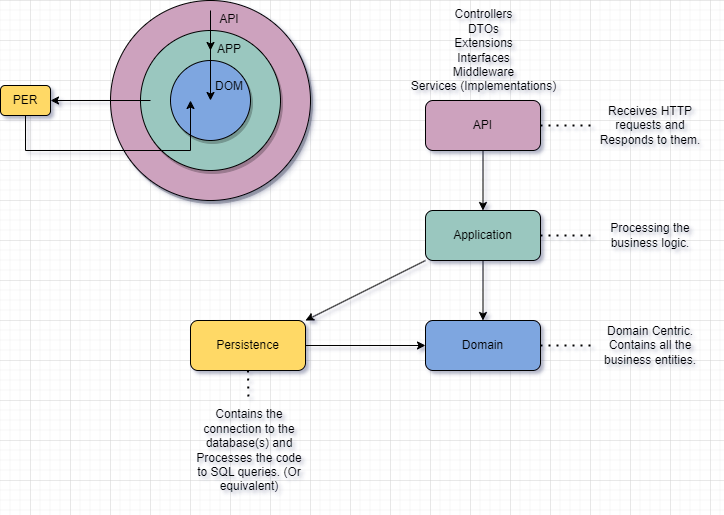

The diagram above was exported from draw.io. Its source (the exported page's mxGraphModel, read from the mxfile embedded in the PNG):
<mxGraphModel dx="1674" dy="854" grid="1" gridSize="10" guides="1" tooltips="1" connect="1" arrows="1" fold="1" page="1" pageScale="1" pageWidth="850" pageHeight="1100" math="0" shadow="0">
  <root>
    <mxCell id="0" />
    <mxCell id="1" parent="0" />
    <mxCell id="HV5lvEqkJvTQhfqIQjCj-38" value="" style="group" vertex="1" connectable="0" parent="1">
      <mxGeometry x="90" y="40" width="310" height="200" as="geometry" />
    </mxCell>
    <mxCell id="HV5lvEqkJvTQhfqIQjCj-28" value="" style="ellipse;whiteSpace=wrap;html=1;aspect=fixed;shadow=1;fillColor=#CDA2BE;" vertex="1" parent="HV5lvEqkJvTQhfqIQjCj-38">
      <mxGeometry x="110" width="200" height="200" as="geometry" />
    </mxCell>
    <mxCell id="HV5lvEqkJvTQhfqIQjCj-27" value="" style="ellipse;whiteSpace=wrap;html=1;aspect=fixed;shadow=1;fillColor=#9AC7BF;" vertex="1" parent="HV5lvEqkJvTQhfqIQjCj-38">
      <mxGeometry x="140" y="30" width="140" height="140" as="geometry" />
    </mxCell>
    <mxCell id="HV5lvEqkJvTQhfqIQjCj-26" value="" style="ellipse;whiteSpace=wrap;html=1;aspect=fixed;shadow=1;fillColor=#7EA6E0;" vertex="1" parent="HV5lvEqkJvTQhfqIQjCj-38">
      <mxGeometry x="170" y="60" width="80" height="80" as="geometry" />
    </mxCell>
    <mxCell id="HV5lvEqkJvTQhfqIQjCj-29" value="PER" style="rounded=1;whiteSpace=wrap;html=1;fillColor=#FFD966;" vertex="1" parent="HV5lvEqkJvTQhfqIQjCj-38">
      <mxGeometry y="85" width="50" height="30" as="geometry" />
    </mxCell>
    <mxCell id="HV5lvEqkJvTQhfqIQjCj-30" value="" style="endArrow=classic;html=1;rounded=0;" edge="1" parent="HV5lvEqkJvTQhfqIQjCj-38">
      <mxGeometry width="50" height="50" relative="1" as="geometry">
        <mxPoint x="210" y="10" as="sourcePoint" />
        <mxPoint x="210" y="50" as="targetPoint" />
      </mxGeometry>
    </mxCell>
    <mxCell id="HV5lvEqkJvTQhfqIQjCj-31" value="" style="endArrow=classic;html=1;rounded=0;entryX=0.5;entryY=0.5;entryDx=0;entryDy=0;entryPerimeter=0;" edge="1" parent="HV5lvEqkJvTQhfqIQjCj-38" target="HV5lvEqkJvTQhfqIQjCj-26">
      <mxGeometry width="50" height="50" relative="1" as="geometry">
        <mxPoint x="210" y="40" as="sourcePoint" />
        <mxPoint x="170.50252531694173" y="60.50252531694173" as="targetPoint" />
      </mxGeometry>
    </mxCell>
    <mxCell id="HV5lvEqkJvTQhfqIQjCj-32" value="" style="endArrow=classic;html=1;rounded=0;entryX=1;entryY=0.5;entryDx=0;entryDy=0;" edge="1" parent="HV5lvEqkJvTQhfqIQjCj-38" target="HV5lvEqkJvTQhfqIQjCj-29">
      <mxGeometry width="50" height="50" relative="1" as="geometry">
        <mxPoint x="150" y="100" as="sourcePoint" />
        <mxPoint x="180.50252531694173" y="70.50252531694173" as="targetPoint" />
      </mxGeometry>
    </mxCell>
    <mxCell id="HV5lvEqkJvTQhfqIQjCj-33" value="" style="endArrow=classic;html=1;rounded=0;exitX=0.5;exitY=1;exitDx=0;exitDy=0;" edge="1" parent="HV5lvEqkJvTQhfqIQjCj-38" source="HV5lvEqkJvTQhfqIQjCj-29">
      <mxGeometry width="50" height="50" relative="1" as="geometry">
        <mxPoint x="120" y="-100" as="sourcePoint" />
        <mxPoint x="190" y="100" as="targetPoint" />
        <Array as="points">
          <mxPoint x="25" y="150" />
          <mxPoint x="190" y="150" />
        </Array>
      </mxGeometry>
    </mxCell>
    <mxCell id="HV5lvEqkJvTQhfqIQjCj-34" value="API" style="text;html=1;strokeColor=none;fillColor=none;align=center;verticalAlign=middle;whiteSpace=wrap;rounded=0;shadow=1;" vertex="1" parent="HV5lvEqkJvTQhfqIQjCj-38">
      <mxGeometry x="199" y="4" width="60" height="30" as="geometry" />
    </mxCell>
    <mxCell id="HV5lvEqkJvTQhfqIQjCj-36" value="APP" style="text;html=1;strokeColor=none;fillColor=none;align=center;verticalAlign=middle;whiteSpace=wrap;rounded=0;shadow=1;" vertex="1" parent="HV5lvEqkJvTQhfqIQjCj-38">
      <mxGeometry x="199" y="34" width="60" height="30" as="geometry" />
    </mxCell>
    <mxCell id="HV5lvEqkJvTQhfqIQjCj-37" value="DOM" style="text;html=1;strokeColor=none;fillColor=none;align=center;verticalAlign=middle;whiteSpace=wrap;rounded=0;shadow=1;" vertex="1" parent="HV5lvEqkJvTQhfqIQjCj-38">
      <mxGeometry x="199" y="71" width="60" height="30" as="geometry" />
    </mxCell>
    <mxCell id="HV5lvEqkJvTQhfqIQjCj-39" value="" style="group" vertex="1" connectable="0" parent="1">
      <mxGeometry x="280" y="40" width="520" height="500" as="geometry" />
    </mxCell>
    <mxCell id="HV5lvEqkJvTQhfqIQjCj-1" value="API" style="rounded=1;whiteSpace=wrap;html=1;fillColor=#CDA2BE;" vertex="1" parent="HV5lvEqkJvTQhfqIQjCj-39">
      <mxGeometry x="235" y="100" width="115" height="50" as="geometry" />
    </mxCell>
    <mxCell id="HV5lvEqkJvTQhfqIQjCj-2" value="Application" style="rounded=1;whiteSpace=wrap;html=1;fillColor=#9AC7BF;" vertex="1" parent="HV5lvEqkJvTQhfqIQjCj-39">
      <mxGeometry x="235" y="210" width="115" height="50" as="geometry" />
    </mxCell>
    <mxCell id="HV5lvEqkJvTQhfqIQjCj-3" value="Domain" style="rounded=1;whiteSpace=wrap;html=1;fillColor=#7EA6E0;" vertex="1" parent="HV5lvEqkJvTQhfqIQjCj-39">
      <mxGeometry x="235" y="320" width="115" height="50" as="geometry" />
    </mxCell>
    <mxCell id="HV5lvEqkJvTQhfqIQjCj-4" value="Persistence" style="rounded=1;whiteSpace=wrap;html=1;fillColor=#FFD966;" vertex="1" parent="HV5lvEqkJvTQhfqIQjCj-39">
      <mxGeometry y="320" width="115" height="50" as="geometry" />
    </mxCell>
    <mxCell id="HV5lvEqkJvTQhfqIQjCj-6" value="" style="endArrow=classic;html=1;rounded=0;exitX=0.5;exitY=1;exitDx=0;exitDy=0;entryX=0.5;entryY=0;entryDx=0;entryDy=0;" edge="1" parent="HV5lvEqkJvTQhfqIQjCj-39" source="HV5lvEqkJvTQhfqIQjCj-2" target="HV5lvEqkJvTQhfqIQjCj-3">
      <mxGeometry width="50" height="50" relative="1" as="geometry">
        <mxPoint x="210" y="420" as="sourcePoint" />
        <mxPoint x="260" y="370" as="targetPoint" />
      </mxGeometry>
    </mxCell>
    <mxCell id="HV5lvEqkJvTQhfqIQjCj-7" value="" style="endArrow=classic;html=1;rounded=0;exitX=0.5;exitY=1;exitDx=0;exitDy=0;entryX=0.5;entryY=0;entryDx=0;entryDy=0;" edge="1" parent="HV5lvEqkJvTQhfqIQjCj-39" source="HV5lvEqkJvTQhfqIQjCj-1" target="HV5lvEqkJvTQhfqIQjCj-2">
      <mxGeometry width="50" height="50" relative="1" as="geometry">
        <mxPoint x="302.5" y="270" as="sourcePoint" />
        <mxPoint x="302.5" y="330" as="targetPoint" />
      </mxGeometry>
    </mxCell>
    <mxCell id="HV5lvEqkJvTQhfqIQjCj-8" value="" style="endArrow=classic;html=1;rounded=0;exitX=0;exitY=1;exitDx=0;exitDy=0;entryX=1;entryY=0;entryDx=0;entryDy=0;" edge="1" parent="HV5lvEqkJvTQhfqIQjCj-39" source="HV5lvEqkJvTQhfqIQjCj-2" target="HV5lvEqkJvTQhfqIQjCj-4">
      <mxGeometry width="50" height="50" relative="1" as="geometry">
        <mxPoint x="312.5" y="280" as="sourcePoint" />
        <mxPoint x="312.5" y="340" as="targetPoint" />
      </mxGeometry>
    </mxCell>
    <mxCell id="HV5lvEqkJvTQhfqIQjCj-9" value="" style="endArrow=classic;html=1;rounded=0;exitX=1;exitY=0.5;exitDx=0;exitDy=0;entryX=0;entryY=0.5;entryDx=0;entryDy=0;" edge="1" parent="HV5lvEqkJvTQhfqIQjCj-39" source="HV5lvEqkJvTQhfqIQjCj-4" target="HV5lvEqkJvTQhfqIQjCj-3">
      <mxGeometry width="50" height="50" relative="1" as="geometry">
        <mxPoint x="322.5" y="290" as="sourcePoint" />
        <mxPoint x="322.5" y="350" as="targetPoint" />
      </mxGeometry>
    </mxCell>
    <mxCell id="HV5lvEqkJvTQhfqIQjCj-10" value="Receives HTTP requests and Responds to them." style="text;html=1;strokeColor=none;fillColor=none;align=center;verticalAlign=middle;whiteSpace=wrap;rounded=0;shadow=1;" vertex="1" parent="HV5lvEqkJvTQhfqIQjCj-39">
      <mxGeometry x="400" y="95" width="120" height="60" as="geometry" />
    </mxCell>
    <mxCell id="HV5lvEqkJvTQhfqIQjCj-11" value="" style="endArrow=none;dashed=1;html=1;dashPattern=1 3;strokeWidth=2;rounded=0;entryX=0;entryY=0.5;entryDx=0;entryDy=0;exitX=1;exitY=0.5;exitDx=0;exitDy=0;" edge="1" parent="HV5lvEqkJvTQhfqIQjCj-39" source="HV5lvEqkJvTQhfqIQjCj-1" target="HV5lvEqkJvTQhfqIQjCj-10">
      <mxGeometry width="50" height="50" relative="1" as="geometry">
        <mxPoint x="330" y="380" as="sourcePoint" />
        <mxPoint x="380" y="330" as="targetPoint" />
      </mxGeometry>
    </mxCell>
    <mxCell id="HV5lvEqkJvTQhfqIQjCj-12" value="Processing the business logic." style="text;html=1;strokeColor=none;fillColor=none;align=center;verticalAlign=middle;whiteSpace=wrap;rounded=0;shadow=1;" vertex="1" parent="HV5lvEqkJvTQhfqIQjCj-39">
      <mxGeometry x="400" y="205" width="120" height="60" as="geometry" />
    </mxCell>
    <mxCell id="HV5lvEqkJvTQhfqIQjCj-13" value="" style="endArrow=none;dashed=1;html=1;dashPattern=1 3;strokeWidth=2;rounded=0;entryX=0;entryY=0.5;entryDx=0;entryDy=0;exitX=1;exitY=0.5;exitDx=0;exitDy=0;" edge="1" parent="HV5lvEqkJvTQhfqIQjCj-39" source="HV5lvEqkJvTQhfqIQjCj-2" target="HV5lvEqkJvTQhfqIQjCj-12">
      <mxGeometry width="50" height="50" relative="1" as="geometry">
        <mxPoint x="360" y="135" as="sourcePoint" />
        <mxPoint x="410" y="135" as="targetPoint" />
      </mxGeometry>
    </mxCell>
    <mxCell id="HV5lvEqkJvTQhfqIQjCj-14" value="Domain Centric. Contains all the business entities." style="text;html=1;strokeColor=none;fillColor=none;align=center;verticalAlign=middle;whiteSpace=wrap;rounded=0;shadow=1;" vertex="1" parent="HV5lvEqkJvTQhfqIQjCj-39">
      <mxGeometry x="400" y="315" width="120" height="60" as="geometry" />
    </mxCell>
    <mxCell id="HV5lvEqkJvTQhfqIQjCj-15" value="" style="endArrow=none;dashed=1;html=1;dashPattern=1 3;strokeWidth=2;rounded=0;entryX=0;entryY=0.5;entryDx=0;entryDy=0;exitX=1;exitY=0.5;exitDx=0;exitDy=0;" edge="1" parent="HV5lvEqkJvTQhfqIQjCj-39" source="HV5lvEqkJvTQhfqIQjCj-3" target="HV5lvEqkJvTQhfqIQjCj-14">
      <mxGeometry width="50" height="50" relative="1" as="geometry">
        <mxPoint x="360" y="245" as="sourcePoint" />
        <mxPoint x="410" y="245" as="targetPoint" />
      </mxGeometry>
    </mxCell>
    <mxCell id="HV5lvEqkJvTQhfqIQjCj-16" value="Contains the connection to the database(s) and Processes the code to SQL queries. (Or equivalent)" style="text;html=1;strokeColor=none;fillColor=none;align=center;verticalAlign=middle;whiteSpace=wrap;rounded=0;shadow=1;" vertex="1" parent="HV5lvEqkJvTQhfqIQjCj-39">
      <mxGeometry y="400" width="117.5" height="100" as="geometry" />
    </mxCell>
    <mxCell id="HV5lvEqkJvTQhfqIQjCj-17" value="" style="endArrow=none;dashed=1;html=1;dashPattern=1 3;strokeWidth=2;rounded=0;exitX=0.5;exitY=1;exitDx=0;exitDy=0;" edge="1" parent="HV5lvEqkJvTQhfqIQjCj-39" source="HV5lvEqkJvTQhfqIQjCj-4" target="HV5lvEqkJvTQhfqIQjCj-16">
      <mxGeometry width="50" height="50" relative="1" as="geometry">
        <mxPoint x="360" y="355" as="sourcePoint" />
        <mxPoint x="410" y="355" as="targetPoint" />
      </mxGeometry>
    </mxCell>
    <mxCell id="HV5lvEqkJvTQhfqIQjCj-23" value="Controllers&lt;br&gt;DTOs&lt;br&gt;Extensions&lt;br&gt;Interfaces&lt;br&gt;Middleware&lt;br&gt;Services (Implementations)" style="text;html=1;align=center;verticalAlign=middle;resizable=0;points=[];autosize=1;strokeColor=none;fillColor=none;" vertex="1" parent="HV5lvEqkJvTQhfqIQjCj-39">
      <mxGeometry x="207.5" width="170" height="100" as="geometry" />
    </mxCell>
  </root>
</mxGraphModel>